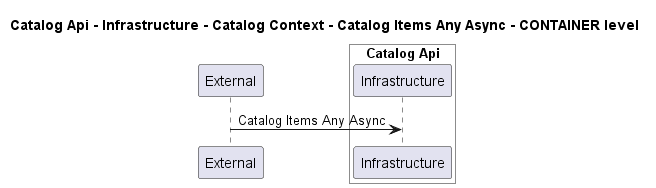

The diagram above was rendered by PlantUML. Its source (embedded in the PNG):
@startuml
!pragma layout smetana

title Catalog Api - Infrastructure - Catalog Context - Catalog Items Any Async - CONTAINER level

participant "External" as C4InterFlow.SoftwareSystems.ExternalSystem

box "Catalog Api" #White
    participant "Infrastructure" as dotnet.eShop.Architecture.SoftwareSystems.CatalogApi.Containers.Infrastructure
end box


C4InterFlow.SoftwareSystems.ExternalSystem -> dotnet.eShop.Architecture.SoftwareSystems.CatalogApi.Containers.Infrastructure : Catalog Items Any Async


@enduml